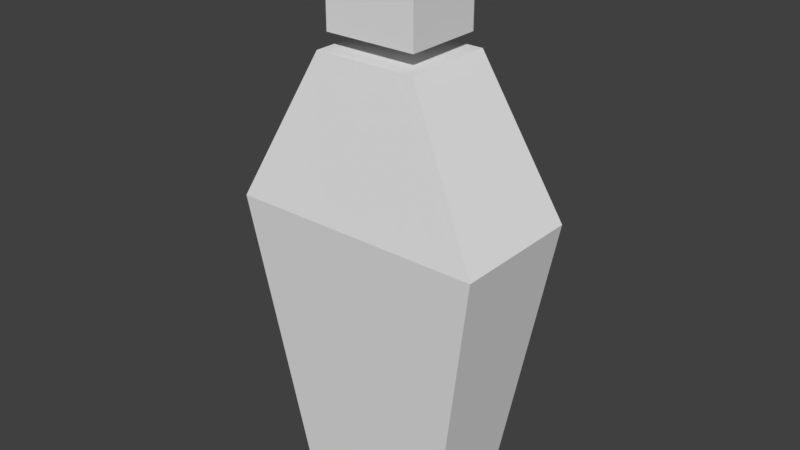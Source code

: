 # Source: bottle_squarehead.blend  (saved by Blender 2.79.0; exported with 4.5.12 LTS)
import bpy
from mathutils import Matrix  # noqa: F401  (used for matrix-valued properties, if any)

bpy.ops.wm.read_factory_settings(use_empty=True)
scene = bpy.context.scene
scene.name = 'Scene'

# ---- collections
col_collection_1 = bpy.data.collections.new('Collection 1'); scene.collection.children.link(col_collection_1)

# ---- world
world_world = bpy.data.worlds.new('World'); scene.world = world_world
world_world.color = (0.05088, 0.05088, 0.05088)
world_world.use_sun_shadow = False
world_world.sun_shadow_jitter_overblur = 0.0
world_world.cycles.sampling_method = 'MANUAL'

# ---- meshes
me_cylinder = bpy.data.meshes.new('Cylinder')
me_cylinder.from_pydata([(1.0, -1.0, -0.8503), (1.0, 1.0, -0.8503), (-1.0, -1.0, 0.8503), (-1.0, 1.0, 0.8503), (-1.0, -1.0, -0.8503), (-1.0, 1.0, -0.8503), (1.0, 1.0, 0.8503), (1.0, -1.0, 0.8503)], [], [(1, 0, 4, 5), (5, 4, 2, 3), (3, 2, 7, 6), (6, 7, 0, 1), (3, 6, 1, 5), (7, 2, 4, 0)])
me_cylinder.use_remesh_preserve_volume = False
me_cylinder.use_remesh_preserve_attributes = False
me_cylinder.use_mirror_vertex_groups = False
me_cylinder.update()
me_cube_001 = bpy.data.meshes.new('Cube.001')
me_cube_001.from_pydata([(-2.762, -1.45, -2.504), (-1.113, -1.0, 0.7214), (-2.762, 1.45, -2.504), (-1.113, 1.0, 0.7214), (2.762, -1.45, -2.504), (1.113, -1.0, 0.7214), (2.762, 1.45, -2.504), (1.113, 1.0, 0.7214), (-1.738, 1.0, -8.732), (-1.738, -1.0, -8.732), (1.738, 1.0, -8.732), (1.738, -1.0, -8.732)], [], [(0, 1, 3, 2), (2, 3, 7, 6), (6, 7, 5, 4), (4, 5, 1, 0), (6, 4, 11, 10), (7, 3, 1, 5), (8, 10, 11, 9), (4, 0, 9, 11), (2, 6, 10, 8), (0, 2, 8, 9)])
me_cube_001.use_remesh_preserve_volume = False
me_cube_001.use_remesh_preserve_attributes = False
me_cube_001.use_mirror_vertex_groups = False
me_cube_001.update()

# ---- objects
ob_cylinder = bpy.data.objects.new('Cylinder', me_cylinder)
ob_cube_001 = bpy.data.objects.new('Cube.001', me_cube_001)

# ---- transforms, parenting, visibility, modifiers, constraints
ob_cylinder.location = (0.0, 0.0, 10.78)
ob_cylinder.rotation_euler = (-1.571, -2.22e-16, 2.22e-16)
ob_cylinder.lineart.crease_threshold = 0.0
ob_cube_001.location = (0.0, 0.0, 8.732)
ob_cube_001.lineart.crease_threshold = 0.0

# ---- collection membership
col_collection_1.objects.link(ob_cylinder)
col_collection_1.objects.link(ob_cube_001)

# ---- scene / render settings (as saved in the file)
scene.frame_start = 1; scene.frame_end = 250; scene.frame_set(1)
scene.render.engine = 'BLENDER_EEVEE_NEXT'
scene.render.resolution_percentage = 50
scene.render.dither_intensity = 0.0
scene.cycles.use_denoising = False
scene.cycles.samples = 128
scene.cycles.sampling_pattern = 'TABULATED_SOBOL'
scene.cycles.use_adaptive_sampling = False
scene.cycles.use_light_tree = False
scene.cycles.blur_glossy = 0.0
scene.cycles.sample_clamp_indirect = 0.0
scene.view_settings.view_transform = 'Standard'
bpy.context.view_layer.update()

# ---- added for rendering (the .blend has no active camera and no usable light): camera, sun
cam_auto = bpy.data.cameras.new('AutoCamera')
cam_auto.lens = 50.0
cam_auto.sensor_width = 36.0
cam_auto.clip_end = 1000.0
ob_auto_camera = bpy.data.objects.new('AutoCamera', cam_auto)
scene.collection.objects.link(ob_auto_camera)
ob_auto_camera.location = (12.3315, -14.7979, 15.7541)
ob_auto_camera.rotation_euler = (1.09748, -7.21219e-08, 0.694738)
scene.camera = ob_auto_camera
light_auto_sun = bpy.data.lights.new('AutoSun', 'SUN')
light_auto_sun.energy = 3.0
light_auto_sun.angle = 0.0523599
ob_auto_sun = bpy.data.objects.new('AutoSun', light_auto_sun)
scene.collection.objects.link(ob_auto_sun)
ob_auto_sun.rotation_euler = (0.872665, 0.174533, 0.523599)
bpy.context.view_layer.update()
